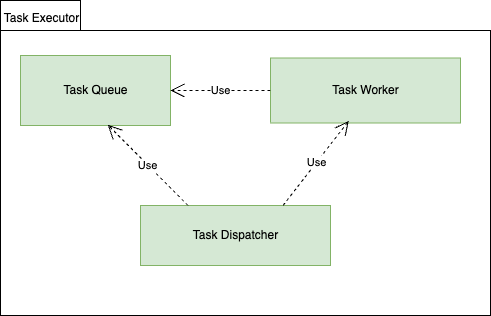

The diagram above was exported from draw.io. Its source (the exported page's mxGraphModel, read from the mxfile embedded in the PNG):
<mxGraphModel dx="1224" dy="1129" grid="1" gridSize="10" guides="1" tooltips="1" connect="1" arrows="1" fold="1" page="1" pageScale="1" pageWidth="850" pageHeight="1100" math="0" shadow="0">
  <root>
    <mxCell id="0" />
    <mxCell id="1" parent="0" />
    <mxCell id="qHpFywhuBKHFfGIwIaYO-1" value="" style="shape=folder;fontStyle=1;tabWidth=80;tabHeight=30;tabPosition=left;html=1;boundedLbl=1;" vertex="1" parent="1">
      <mxGeometry x="940.12" y="835" width="489.88" height="315" as="geometry" />
    </mxCell>
    <mxCell id="qHpFywhuBKHFfGIwIaYO-2" value="Task Executor" style="text;html=1;strokeColor=none;fillColor=none;align=center;verticalAlign=middle;whiteSpace=wrap;rounded=0;" vertex="1" parent="1">
      <mxGeometry x="940.12" y="843.89" width="82.71" height="17.78" as="geometry" />
    </mxCell>
    <mxCell id="qHpFywhuBKHFfGIwIaYO-3" value="Task Queue" style="html=1;fillColor=#d5e8d4;strokeColor=#82b366;" vertex="1" parent="1">
      <mxGeometry x="960" y="890" width="150" height="70" as="geometry" />
    </mxCell>
    <mxCell id="qHpFywhuBKHFfGIwIaYO-4" value="Task Dispatcher" style="html=1;fillColor=#d5e8d4;strokeColor=#82b366;" vertex="1" parent="1">
      <mxGeometry x="1080" y="1040" width="190" height="60" as="geometry" />
    </mxCell>
    <mxCell id="qHpFywhuBKHFfGIwIaYO-5" value="Task Worker" style="html=1;fillColor=#d5e8d4;strokeColor=#82b366;" vertex="1" parent="1">
      <mxGeometry x="1210" y="892.5" width="190" height="65" as="geometry" />
    </mxCell>
    <mxCell id="qHpFywhuBKHFfGIwIaYO-6" value="Use" style="endArrow=open;endSize=12;dashed=1;html=1;rounded=0;exitX=0.25;exitY=0;exitDx=0;exitDy=0;entryX=0.582;entryY=0.99;entryDx=0;entryDy=0;entryPerimeter=0;" edge="1" parent="1" source="qHpFywhuBKHFfGIwIaYO-4" target="qHpFywhuBKHFfGIwIaYO-3">
      <mxGeometry width="160" relative="1" as="geometry">
        <mxPoint x="1430" y="890" as="sourcePoint" />
        <mxPoint x="1590" y="890" as="targetPoint" />
      </mxGeometry>
    </mxCell>
    <mxCell id="qHpFywhuBKHFfGIwIaYO-7" value="Use" style="endArrow=open;endSize=12;dashed=1;html=1;rounded=0;exitX=0.75;exitY=0;exitDx=0;exitDy=0;entryX=0.412;entryY=0.967;entryDx=0;entryDy=0;entryPerimeter=0;" edge="1" parent="1" source="qHpFywhuBKHFfGIwIaYO-4" target="qHpFywhuBKHFfGIwIaYO-5">
      <mxGeometry width="160" relative="1" as="geometry">
        <mxPoint x="1120" y="1050" as="sourcePoint" />
        <mxPoint x="1066" y="969" as="targetPoint" />
      </mxGeometry>
    </mxCell>
    <mxCell id="qHpFywhuBKHFfGIwIaYO-8" value="Use" style="endArrow=open;endSize=12;dashed=1;html=1;rounded=0;exitX=0;exitY=0.5;exitDx=0;exitDy=0;entryX=1;entryY=0.5;entryDx=0;entryDy=0;" edge="1" parent="1" source="qHpFywhuBKHFfGIwIaYO-5" target="qHpFywhuBKHFfGIwIaYO-3">
      <mxGeometry width="160" relative="1" as="geometry">
        <mxPoint x="1180" y="1050" as="sourcePoint" />
        <mxPoint x="1252" y="963" as="targetPoint" />
      </mxGeometry>
    </mxCell>
  </root>
</mxGraphModel>